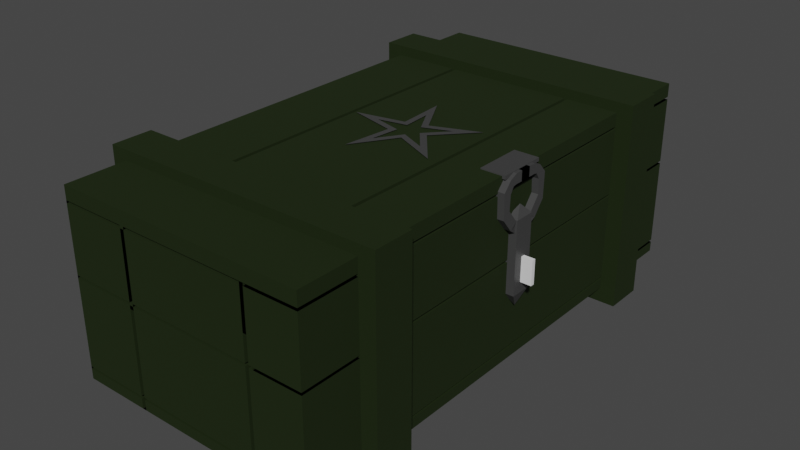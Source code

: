 # Source: box.blend  (saved by Blender 3.6.13; exported with 4.5.12 LTS)
import bpy
from mathutils import Matrix  # noqa: F401  (used for matrix-valued properties, if any)

bpy.ops.wm.read_factory_settings(use_empty=True)
scene = bpy.context.scene
scene.name = 'Scene'

# ---- collections
col_collection = bpy.data.collections.new('Collection'); scene.collection.children.link(col_collection)

# ---- materials (node trees are filled in below, after node groups)
mat_material_002 = bpy.data.materials.new('Material.002')
mat_material_002.use_transparent_shadow = False
mat_material_001 = bpy.data.materials.new('Material.001')
mat_material_001.use_transparent_shadow = False

# ---- material node trees
mat_material_002.use_nodes = True; mat_material_002.node_tree.nodes.clear()
_N = mat_material_002.node_tree.nodes; _L = mat_material_002.node_tree.links
n0 = _N.new('ShaderNodeBsdfPrincipled'); n0.name = 'Principled BSDF'; n0.location = (10, 300)
n0.distribution = 'GGX'
n0.subsurface_method = 'RANDOM_WALK_SKIN'
n0.inputs[0].default_value = (0.04955, 0.04955, 0.04955, 1.0)
n0.inputs[3].default_value = 1.45
n0.inputs[27].default_value = (0.0, 0.0, 0.0, 1.0)
n0.inputs[28].default_value = 1.0
n1 = _N.new('ShaderNodeOutputMaterial'); n1.name = 'Material Output'; n1.location = (300, 300)
_L.new(n0.outputs[0], n1.inputs[0])
n1.is_active_output = True
mat_material_001.use_nodes = True; mat_material_001.node_tree.nodes.clear()
_N = mat_material_001.node_tree.nodes; _L = mat_material_001.node_tree.links
n0 = _N.new('ShaderNodeBsdfPrincipled'); n0.name = 'Principled BSDF'; n0.location = (10, 300)
n0.distribution = 'GGX'
n0.subsurface_method = 'RANDOM_WALK_SKIN'
n0.inputs[0].default_value = (0.009317, 0.02038, 0.0, 1.0)
n0.inputs[1].default_value = 0.2857
n0.inputs[2].default_value = 0.8571
n0.inputs[3].default_value = 1.45
n0.inputs[27].default_value = (0.0, 0.0, 0.0, 1.0)
n0.inputs[28].default_value = 1.0
n1 = _N.new('ShaderNodeOutputMaterial'); n1.name = 'Material Output'; n1.location = (300, 300)
_L.new(n0.outputs[0], n1.inputs[0])
n1.is_active_output = True

# ---- world
world_world = bpy.data.worlds.new('World'); scene.world = world_world
world_world.use_nodes = True; world_world.node_tree.nodes.clear()
_N = world_world.node_tree.nodes; _L = world_world.node_tree.links
n0 = _N.new('ShaderNodeOutputWorld'); n0.name = 'World Output'; n0.location = (300, 300)
n1 = _N.new('ShaderNodeBackground'); n1.name = 'Background'; n1.location = (10, 300)
n1.inputs[0].default_value = (0.05088, 0.05088, 0.05088, 1.0)
_L.new(n1.outputs[0], n0.inputs[0])
n0.is_active_output = True
world_world.color = (0.05088, 0.05088, 0.05088)
world_world.use_sun_shadow = False
world_world.sun_shadow_jitter_overblur = 0.0

# ---- meshes
me_circle = bpy.data.meshes.new('Circle')
me_circle.from_pydata([(0.0, 1.0, 0.0), (-0.1756, 0.2417, 0.0), (-0.9511, 0.309, 0.0), (-0.2841, -0.09231, 0.0), (-0.5878, -0.809, 0.0), (8.36e-09, -0.2987, 0.0), (0.5878, -0.809, 0.0), (0.2841, -0.09231, 0.0), (0.9511, 0.309, 0.0), (0.1756, 0.2417, 0.0), (-2.518e-08, 1.718, 8.132e-08), (-0.3017, 0.4152, 8.132e-08), (-1.634, 0.5309, 8.132e-08), (-0.4881, -0.1586, 8.132e-08), (-1.01, -1.39, 8.132e-08), (3.877e-08, -0.5132, 8.132e-08), (1.01, -1.39, 8.132e-08), (0.4881, -0.1586, 8.132e-08), (1.634, 0.5309, 8.132e-08), (0.3017, 0.4152, 8.132e-08)], [], [(6, 5, 15, 16), (3, 2, 12, 13), (0, 9, 19, 10), (7, 6, 16, 17), (4, 3, 13, 14), (1, 0, 10, 11), (8, 7, 17, 18), (5, 4, 14, 15), (2, 1, 11, 12), (9, 8, 18, 19)])
_uv = me_circle.uv_layers.new(name='UVMap')
_uv.uv.foreach_set('vector', [0.0, 0.0, 0.0, 0.0, 0.0, 0.0, 0.0, 0.0, 0.0, 0.0, 0.0, 0.0, 0.0, 0.0, 0.0, 0.0, 0.0, 0.0, 0.0, 0.0, 0.0, 0.0, 0.0, 0.0, 0.0, 0.0, 0.0, 0.0, 0.0, 0.0, 0.0, 0.0, 0.0, 0.0, 0.0, 0.0, 0.0, 0.0, 0.0, 0.0, 0.0, 0.0, 0.0, 0.0, 0.0, 0.0, 0.0, 0.0, 0.0, 0.0, 0.0, 0.0, 0.0, 0.0, 0.0, 0.0, 0.0, 0.0, 0.0, 0.0, 0.0, 0.0, 0.0, 0.0, 0.0, 0.0, 0.0, 0.0, 0.0, 0.0, 0.0, 0.0, 0.0, 0.0, 0.0, 0.0, 0.0, 0.0, 0.0, 0.0])
me_circle.materials.append(mat_material_002)
me_circle.update()
me_cube_001 = bpy.data.meshes.new('Cube.001')
me_cube_001.from_pydata([(-1.0, -1.0, -1.0), (-1.0, -1.0, 1.0), (-1.0, 1.0, -1.0), (-1.0, 1.0, 1.0), (1.0, -1.0, -1.0), (1.0, -1.0, 1.0), (1.0, 1.0, -1.0), (1.0, 1.0, 1.0), (0.5866, 1.0, -1.0), (0.5866, 1.0, 1.0), (0.5866, -1.0, -1.0), (0.5866, -1.0, 1.0), (0.558, 1.0, -1.0), (0.558, -1.0, 1.0), (0.558, 1.0, 1.0), (0.558, -1.0, -1.0), (0.558, 1.0, 0.3903), (0.5866, 1.0, 0.3903), (0.5866, -1.0, 0.3903), (0.558, -1.0, 0.3903), (-0.4719, 1.0, -1.0), (-0.4719, -1.0, 1.0), (-0.4719, 1.0, 1.0), (-0.4719, -1.0, -1.0), (-0.44, 1.0, 1.0), (-0.44, -1.0, -1.0), (-0.44, 1.0, -1.0), (-0.44, -1.0, 1.0), (-0.44, -1.0, 0.04411), (-0.4719, -1.0, 0.04411), (-0.4719, 1.0, 0.04411), (-0.44, 1.0, 0.04411), (-1.0, -1.0, 0.8499), (-1.0, 1.0, 0.8499), (1.0, 1.0, 0.8499), (1.0, -1.0, 0.8499), (0.5866, -1.0, 0.8499), (0.5866, 1.0, 0.8499), (0.558, 1.0, 0.8499), (0.558, -1.0, 0.8499), (-0.4719, 1.0, 0.8499), (-0.4719, -1.0, 0.8499), (-0.44, -1.0, 0.8499), (-0.44, 1.0, 0.8499), (-1.0, 1.0, 0.8209), (1.0, 1.0, 0.8209), (1.0, -1.0, 0.8209), (0.5866, -1.0, 0.8209), (0.5866, 1.0, 0.8209), (0.558, 1.0, 0.8209), (0.558, -1.0, 0.8209), (-0.4719, 1.0, 0.8209), (-0.4719, -1.0, 0.8209), (-0.44, -1.0, 0.8209), (-0.44, 1.0, 0.8209), (-1.0, -1.0, 0.8209), (0.6233, 1.0, 0.8499), (0.5884, -1.0, 0.8499), (0.6233, 1.0, 0.8209), (0.5884, -1.0, 0.8209), (-1.0, 1.0, 0.1094), (1.0, 1.0, 0.1094), (1.0, -1.0, 0.1094), (0.5866, -1.0, 0.1094), (0.5866, 1.0, 0.1094), (0.558, 1.0, 0.1094), (0.558, -1.0, 0.1094), (-0.4719, 1.0, 0.1094), (-0.4719, -1.0, 0.1094), (-0.44, -1.0, 0.1094), (-0.44, 1.0, 0.1094), (-1.0, -1.0, 0.1094), (-1.0, 1.0, 0.08177), (1.0, 1.0, 0.08177), (1.0, -1.0, 0.08177), (0.5866, -1.0, 0.08177), (0.5866, 1.0, 0.08177), (0.558, 1.0, 0.08177), (0.558, -1.0, 0.08177), (-0.4719, 1.0, 0.08177), (-0.4719, -1.0, 0.08177), (-0.44, -1.0, 0.08177), (-0.44, 1.0, 0.08177), (-1.0, -1.0, 0.08177), (0.6194, 1.0, 0.1094), (0.6194, -1.0, 0.1094), (0.6194, 1.0, 0.08177), (0.6194, -1.0, 0.08177), (-1.0, 1.0, -0.8886), (1.0, 1.0, -0.8886), (1.0, -1.0, -0.8886), (0.5866, -1.0, -0.8886), (0.5866, 1.0, -0.8886), (0.558, 1.0, -0.8886), (0.558, -1.0, -0.8886), (-0.4719, 1.0, -0.8886), (-0.4719, -1.0, -0.8886), (-0.44, -1.0, -0.8886), (-0.44, 1.0, -0.8886), (-1.0, -1.0, -0.8886), (-1.0, -1.0, -0.8621), (-1.0, 1.0, -0.8621), (1.0, 1.0, -0.8621), (1.0, -1.0, -0.8621), (0.5866, -1.0, -0.8621), (0.5866, 1.0, -0.8621), (0.558, 1.0, -0.8621), (0.558, -1.0, -0.8621), (-0.4719, 1.0, -0.8621), (-0.4719, -1.0, -0.8621), (-0.44, -1.0, -0.8621), (-0.44, 1.0, -0.8621), (0.6344, 1.0, -0.8621), (0.6344, 1.0, -0.8886), (0.6344, -1.0, -0.8621), (0.6344, -1.0, -0.8886), (0.558, -0.6296, -1.0), (0.5866, -0.6296, -1.0), (0.5866, -0.6296, -0.8886), (0.5866, -0.6296, 1.0), (0.558, -0.6296, 1.0), (0.558, -0.6296, -0.8886), (0.5866, -0.6296, 0.3903), (0.558, -0.6296, 0.3903), (-0.44, -0.6296, 1.0), (-0.4719, -0.6296, 1.0), (-0.4719, -0.6296, -0.8886), (-0.4719, -0.6296, -1.0), (-0.44, -0.6296, -1.0), (-0.44, -0.6296, -0.8886), (-0.44, -0.6296, 0.04411), (-0.4719, -0.6296, 0.04411), (-1.0, -0.6296, 0.8209), (-1.0, -0.6296, 0.8499), (0.558, -0.6296, 0.8499), (-0.44, -0.6296, 0.8499), (0.5866, -0.6296, 0.8499), (1.0, -0.6296, 0.8499), (-0.4719, -0.6296, 0.8499), (1.0, -0.6296, 0.8209), (0.5866, -0.6296, 0.8209), (0.558, -0.6296, 0.8209), (-0.4719, -0.6296, 0.8209), (-0.44, -0.6296, 0.8209), (0.5884, -0.6296, 0.8499), (0.5884, -0.6296, 0.8209), (0.5866, -0.6296, 0.1094), (0.558, -0.6296, 0.1094), (-0.4719, -0.6296, 0.1094), (-0.44, -0.6296, 0.1094), (-1.0, -0.6296, 0.08177), (-1.0, -0.6296, 0.1094), (1.0, -0.6296, 0.1094), (1.0, -0.6296, 0.08177), (0.5866, -0.6296, 0.08177), (0.558, -0.6296, 0.08177), (-0.4719, -0.6296, 0.08177), (-0.44, -0.6296, 0.08177), (0.6194, -0.6296, 0.1094), (0.6194, -0.6296, 0.08177), (1.0, -0.6296, -0.8621), (1.0, -0.6296, -0.8886), (0.5866, -0.6296, -0.8621), (0.558, -0.6296, -0.8621), (-0.4719, -0.6296, -0.8621), (-0.44, -0.6296, -0.8621), (-1.0, -0.6296, -0.8886), (-1.0, -0.6296, -0.8621), (0.558, 0.8394, 1.0), (0.5866, 0.8394, 1.0), (0.5866, 0.8394, -0.8886), (0.5866, 0.8394, -1.0), (0.558, 0.8394, -1.0), (0.558, 0.8394, -0.8886), (0.558, 0.8394, 0.3903), (0.5866, 0.8394, 0.3903), (-0.44, 0.8394, -1.0), (-0.4719, 0.8394, -1.0), (-0.4719, 0.8394, -0.8886), (-0.4719, 0.8394, 1.0), (-0.44, 0.8394, 1.0), (-0.44, 0.8394, -0.8886), (-0.4719, 0.8394, 0.04411), (-0.44, 0.8394, 0.04411), (-1.0, 0.8394, 0.8499), (-0.4719, 0.8394, 0.8499), (-0.44, 0.8394, 0.8499), (0.558, 0.8394, 0.8499), (0.5866, 0.8394, 0.8499), (1.0, 0.8394, 0.8499), (-1.0, 0.8394, 0.8209), (1.0, 0.8394, 0.8209), (0.5866, 0.8394, 0.8209), (0.558, 0.8394, 0.8209), (-0.4719, 0.8394, 0.8209), (-0.44, 0.8394, 0.8209), (0.5866, 0.8394, 0.1094), (0.558, 0.8394, 0.1094), (-1.0, 0.8394, 0.1094), (-0.4719, 0.8394, 0.1094), (-0.44, 0.8394, 0.1094), (1.0, 0.8394, 0.1094), (-1.0, 0.8394, 0.08177), (1.0, 0.8394, 0.08177), (0.5866, 0.8394, 0.08177), (0.558, 0.8394, 0.08177), (-0.4719, 0.8394, 0.08177), (-0.44, 0.8394, 0.08177), (-1.0, 0.8394, -0.8621), (-1.0, 0.8394, -0.8886), (1.0, 0.8394, -0.8621), (1.0, 0.8394, -0.8886), (0.5866, 0.8394, -0.8621), (0.558, 0.8394, -0.8621), (-0.4719, 0.8394, -0.8621), (-0.44, 0.8394, -0.8621), (0.6344, 0.8394, -0.8621), (0.6344, 0.8394, -0.8886)], [], [(32, 1, 3, 33), (37, 9, 7, 34), (34, 7, 5, 35), (41, 21, 1, 32), (8, 6, 4, 10), (22, 3, 1, 21), (7, 9, 11, 5), (12, 8, 10, 15), (35, 5, 11, 36), (38, 14, 9, 37), (43, 24, 14, 38), (26, 12, 15, 25), (11, 9, 17, 18), (36, 11, 13, 39), (17, 16, 19, 18), (23, 25, 128, 127), (14, 13, 19, 16), (105, 102, 210, 212), (2, 20, 23, 0), (33, 3, 22, 40), (27, 24, 31, 28), (42, 27, 21, 41), (39, 13, 27, 42), (14, 24, 27, 13), (20, 26, 25, 23), (40, 22, 24, 43), (31, 30, 29, 28), (10, 91, 118, 117), (64, 61, 201, 196), (22, 21, 29, 30), (51, 40, 43, 54), (69, 81, 157, 149), (53, 42, 41, 52), (22, 30, 182, 179), (50, 66, 147, 141), (49, 38, 37, 48), (80, 68, 148, 156), (90, 103, 160, 161), (79, 82, 207, 206), (55, 32, 33, 44), (71, 55, 44, 60), (64, 48, 45, 61), (61, 45, 46, 62), (68, 52, 55, 71), (62, 46, 47, 63), (17, 9, 169, 175), (70, 54, 49, 65), (96, 23, 127, 126), (60, 44, 51, 67), (104, 75, 154, 162), (66, 50, 53, 69), (67, 51, 54, 70), (34, 35, 57, 56), (42, 53, 143, 135), (46, 45, 58, 59), (79, 67, 70, 82), (63, 47, 140, 146), (81, 69, 68, 80), (93, 98, 181, 173), (15, 10, 117, 116), (44, 33, 184, 190), (95, 88, 209, 178), (52, 41, 138, 142), (100, 99, 166, 167), (85, 62, 152, 158), (31, 24, 180, 183), (83, 71, 60, 72), (100, 83, 72, 101), (105, 76, 73, 102), (102, 73, 74, 103), (109, 80, 83, 100), (103, 74, 75, 104), (111, 106, 213, 215), (111, 82, 77, 106), (74, 87, 159, 153), (101, 72, 79, 108), (21, 27, 124, 125), (107, 78, 81, 110), (37, 34, 189, 188), (74, 73, 86, 87), (61, 62, 85, 84), (79, 72, 202, 206), (15, 94, 97, 25), (46, 59, 145, 139), (2, 88, 95, 20), (57, 35, 137, 144), (26, 98, 93, 12), (70, 65, 197, 200), (4, 90, 91, 10), (23, 96, 99, 0), (6, 89, 90, 4), (8, 92, 89, 6), (0, 99, 88, 2), (16, 17, 175, 174), (87, 85, 158, 159), (99, 96, 126, 166), (30, 31, 183, 182), (19, 13, 120, 123), (101, 108, 214, 208), (77, 82, 207, 205), (32, 55, 132, 133), (91, 90, 161, 118), (103, 90, 115, 114), (60, 67, 199, 198), (99, 100, 101, 88), (51, 44, 190, 194), (102, 103, 114, 112), (90, 89, 113, 115), (120, 119, 122, 123), (125, 124, 130, 131), (141, 134, 135, 143), (140, 136, 134, 141), (139, 137, 136, 140), (142, 138, 133, 132), (146, 140, 141, 147), (149, 143, 142, 148), (137, 139, 145, 144), (155, 147, 149, 157), (154, 146, 147, 155), (153, 152, 146, 154), (156, 148, 151, 150), (152, 153, 159, 158), (162, 154, 155, 163), (165, 157, 156, 164), (128, 129, 126, 127), (117, 118, 121, 116), (121, 163, 165, 129), (129, 165, 164, 126), (118, 162, 163, 121), (161, 160, 162, 118), (126, 164, 167, 166), (52, 68, 148, 142), (78, 107, 163, 155), (69, 53, 143, 149), (55, 52, 142, 132), (39, 42, 135, 134), (13, 11, 119, 120), (47, 46, 139, 140), (80, 109, 164, 156), (25, 97, 129, 128), (71, 83, 150, 151), (110, 81, 157, 165), (36, 39, 134, 136), (83, 80, 156, 150), (66, 69, 149, 147), (75, 74, 153, 154), (68, 69, 149, 148), (107, 110, 165, 163), (28, 29, 131, 130), (53, 52, 142, 143), (35, 36, 136, 137), (94, 15, 116, 121), (53, 50, 141, 143), (41, 32, 133, 138), (97, 94, 121, 129), (18, 19, 123, 122), (81, 80, 156, 157), (62, 63, 146, 152), (27, 28, 130, 124), (81, 78, 155, 157), (68, 71, 151, 148), (59, 57, 144, 145), (103, 104, 162, 160), (29, 21, 125, 131), (109, 100, 167, 164), (11, 18, 122, 119), (169, 168, 174, 175), (180, 179, 182, 183), (190, 184, 185, 194), (195, 186, 187, 193), (197, 193, 192, 196), (202, 198, 199, 206), (207, 200, 197, 205), (205, 197, 196, 204), (213, 205, 204, 212), (214, 206, 207, 215), (177, 178, 181, 176), (172, 173, 170, 171), (178, 214, 215, 181), (209, 208, 214, 178), (181, 215, 213, 173), (173, 213, 212, 170), (14, 16, 174, 168), (72, 60, 198, 202), (48, 37, 188, 192), (26, 20, 177, 176), (38, 49, 193, 187), (89, 92, 170, 211), (40, 51, 194, 185), (9, 14, 168, 169), (20, 95, 178, 177), (88, 101, 208, 209), (48, 64, 196, 192), (54, 43, 186, 195), (67, 79, 206, 199), (65, 49, 193, 197), (102, 112, 216, 210), (113, 89, 211, 217), (76, 105, 212, 204), (24, 22, 179, 180), (45, 48, 192, 191), (106, 77, 205, 213), (92, 8, 171, 170), (82, 70, 200, 207), (8, 12, 172, 171), (108, 79, 206, 214), (73, 76, 204, 203), (49, 48, 192, 193), (33, 40, 185, 184), (49, 54, 195, 193), (82, 111, 215, 207), (12, 93, 173, 172), (43, 38, 187, 186), (98, 26, 176, 181)])
_uv = me_cube_001.uv_layers.new(name='UVMap')
_uv.uv.foreach_set('vector', [0.6062, 0.0, 0.625, 0.0, 0.625, 0.25, 0.6062, 0.25, 0.6062, 0.4483, 0.625, 0.4483, 0.625, 0.5, 0.6062, 0.5, 0.6062, 0.5, 0.625, 0.5, 0.625, 0.75, 0.6062, 0.75, 0.6062, 0.9368, 0.625, 0.9368, 0.625, 1.0, 0.6062, 1.0, 0.3233, 0.5, 0.375, 0.5, 0.375, 0.75, 0.3233, 0.75, 0.8118, 0.5, 0.875, 0.5, 0.875, 0.75, 0.8118, 0.75, 0.625, 0.5, 0.6767, 0.5, 0.6767, 0.75, 0.625, 0.75, 0.3114, 0.5, 0.3233, 0.5, 0.3233, 0.75, 0.3114, 0.75, 0.6062, 0.75, 0.625, 0.75, 0.625, 0.8017, 0.6062, 0.8017, 0.6062, 0.4364, 0.625, 0.4364, 0.625, 0.4483, 0.6062, 0.4483, 0.6062, 0.317, 0.625, 0.317, 0.625, 0.4364, 0.6062, 0.4364, 0.192, 0.5, 0.3114, 0.5, 0.3114, 0.75, 0.192, 0.75, 0.6767, 0.75, 0.6767, 0.5, 0.6767, 0.5, 0.6767, 0.75, 0.6062, 0.8017, 0.625, 0.8017, 0.625, 0.8136, 0.6062, 0.8136, 0.6767, 0.5, 0.6886, 0.5, 0.6886, 0.75, 0.6767, 0.75, 0.1882, 0.75, 0.192, 0.75, 0.192, 0.7037, 0.1882, 0.7037, 0.6886, 0.5, 0.6886, 0.75, 0.6886, 0.75, 0.6886, 0.5, 0.3946, 0.4483, 0.3946, 0.5, 0.3946, 0.5, 0.3946, 0.4483, 0.125, 0.5, 0.1882, 0.5, 0.1882, 0.75, 0.125, 0.75, 0.6062, 0.25, 0.625, 0.25, 0.625, 0.3132, 0.6062, 0.3132, 0.808, 0.75, 0.808, 0.5, 0.808, 0.5, 0.808, 0.75, 0.6062, 0.933, 0.625, 0.933, 0.625, 0.9368, 0.6062, 0.9368, 0.6062, 0.8136, 0.625, 0.8136, 0.625, 0.933, 0.6062, 0.933, 0.6886, 0.5, 0.808, 0.5, 0.808, 0.75, 0.6886, 0.75, 0.1882, 0.5, 0.192, 0.5, 0.192, 0.75, 0.1882, 0.75, 0.6062, 0.3132, 0.625, 0.3132, 0.625, 0.317, 0.6062, 0.317, 0.808, 0.5, 0.8118, 0.5, 0.8118, 0.75, 0.808, 0.75, 0.375, 0.8017, 0.3889, 0.8017, 0.3889, 0.8017, 0.375, 0.8017, 0.5137, 0.4483, 0.5137, 0.5, 0.5137, 0.5, 0.5137, 0.4483, 0.8118, 0.5, 0.8118, 0.75, 0.8118, 0.75, 0.8118, 0.5, 0.6026, 0.3132, 0.6062, 0.3132, 0.6062, 0.317, 0.6026, 0.317, 0.5137, 0.933, 0.5102, 0.933, 0.5102, 0.933, 0.5137, 0.933, 0.6026, 0.933, 0.6062, 0.933, 0.6062, 0.9368, 0.6026, 0.9368, 0.8118, 0.5, 0.8118, 0.5, 0.8118, 0.5, 0.8118, 0.5, 0.6026, 0.8136, 0.5137, 0.8136, 0.5137, 0.8136, 0.6026, 0.8136, 0.6026, 0.4364, 0.6062, 0.4364, 0.6062, 0.4483, 0.6026, 0.4483, 0.5102, 0.9368, 0.5137, 0.9368, 0.5137, 0.9368, 0.5102, 0.9368, 0.3889, 0.75, 0.3946, 0.75, 0.3946, 0.75, 0.3889, 0.75, 0.5102, 0.3132, 0.5102, 0.317, 0.5102, 0.317, 0.5102, 0.3132, 0.6026, 0.0, 0.6062, 0.0, 0.6062, 0.25, 0.6026, 0.25, 0.5137, 0.0, 0.6026, 0.0, 0.6026, 0.25, 0.5137, 0.25, 0.5137, 0.4483, 0.6026, 0.4483, 0.6026, 0.5, 0.5137, 0.5, 0.5137, 0.5, 0.6026, 0.5, 0.6026, 0.75, 0.5137, 0.75, 0.5137, 0.9368, 0.6026, 0.9368, 0.6026, 1.0, 0.5137, 1.0, 0.5137, 0.75, 0.6026, 0.75, 0.6026, 0.8017, 0.5137, 0.8017, 0.6767, 0.5, 0.6767, 0.5, 0.6767, 0.5, 0.6767, 0.5, 0.5137, 0.317, 0.6026, 0.317, 0.6026, 0.4364, 0.5137, 0.4364, 0.3889, 0.9368, 0.375, 0.9368, 0.375, 0.9368, 0.3889, 0.9368, 0.5137, 0.25, 0.6026, 0.25, 0.6026, 0.3132, 0.5137, 0.3132, 0.3946, 0.8017, 0.5102, 0.8017, 0.5102, 0.8017, 0.3946, 0.8017, 0.5137, 0.8136, 0.6026, 0.8136, 0.6026, 0.933, 0.5137, 0.933, 0.5137, 0.3132, 0.6026, 0.3132, 0.6026, 0.317, 0.5137, 0.317, 0.6062, 0.5, 0.6062, 0.75, 0.6062, 0.75, 0.6062, 0.5, 0.6062, 0.933, 0.6026, 0.933, 0.6026, 0.933, 0.6062, 0.933, 0.6026, 0.75, 0.6026, 0.5, 0.6026, 0.5, 0.6026, 0.75, 0.5102, 0.3132, 0.5137, 0.3132, 0.5137, 0.317, 0.5102, 0.317, 0.5137, 0.8017, 0.6026, 0.8017, 0.6026, 0.8017, 0.5137, 0.8017, 0.5102, 0.933, 0.5137, 0.933, 0.5137, 0.9368, 0.5102, 0.9368, 0.3889, 0.4364, 0.3889, 0.317, 0.3889, 0.317, 0.3889, 0.4364, 0.3114, 0.75, 0.3233, 0.75, 0.3233, 0.7037, 0.3114, 0.7037, 0.6026, 0.25, 0.6062, 0.25, 0.6062, 0.25, 0.6026, 0.25, 0.3889, 0.3132, 0.3889, 0.25, 0.3889, 0.25, 0.3889, 0.3132, 0.6026, 0.9368, 0.6062, 0.9368, 0.6062, 0.9368, 0.6026, 0.9368, 0.3946, 0.0, 0.3889, 0.0, 0.3889, 0.04629, 0.3946, 0.04629, 0.5137, 0.75, 0.5137, 0.75, 0.5137, 0.75, 0.5137, 0.75, 0.808, 0.5, 0.808, 0.5, 0.808, 0.5, 0.808, 0.5, 0.5102, 0.0, 0.5137, 0.0, 0.5137, 0.25, 0.5102, 0.25, 0.3946, 0.0, 0.5102, 0.0, 0.5102, 0.25, 0.3946, 0.25, 0.3946, 0.4483, 0.5102, 0.4483, 0.5102, 0.5, 0.3946, 0.5, 0.3946, 0.5, 0.5102, 0.5, 0.5102, 0.75, 0.3946, 0.75, 0.3946, 0.9368, 0.5102, 0.9368, 0.5102, 1.0, 0.3946, 1.0, 0.3946, 0.75, 0.5102, 0.75, 0.5102, 0.8017, 0.3946, 0.8017, 0.3946, 0.317, 0.3946, 0.4364, 0.3946, 0.4364, 0.3946, 0.317, 0.3946, 0.317, 0.5102, 0.317, 0.5102, 0.4364, 0.3946, 0.4364, 0.5102, 0.75, 0.5102, 0.75, 0.5102, 0.75, 0.5102, 0.75, 0.3946, 0.25, 0.5102, 0.25, 0.5102, 0.3132, 0.3946, 0.3132, 0.625, 0.9368, 0.625, 0.933, 0.625, 0.933, 0.625, 0.9368, 0.3946, 0.8136, 0.5102, 0.8136, 0.5102, 0.933, 0.3946, 0.933, 0.6062, 0.4483, 0.6062, 0.5, 0.6062, 0.5, 0.6062, 0.4483, 0.5102, 0.75, 0.5102, 0.5, 0.5102, 0.5, 0.5102, 0.75, 0.5137, 0.5, 0.5137, 0.75, 0.5137, 0.75, 0.5137, 0.5, 0.5102, 0.3132, 0.5102, 0.25, 0.5102, 0.25, 0.5102, 0.3132, 0.375, 0.8136, 0.3889, 0.8136, 0.3889, 0.933, 0.375, 0.933, 0.6026, 0.75, 0.6026, 0.75, 0.6026, 0.75, 0.6026, 0.75, 0.375, 0.25, 0.3889, 0.25, 0.3889, 0.3132, 0.375, 0.3132, 0.6062, 0.75, 0.6062, 0.75, 0.6062, 0.75, 0.6062, 0.75, 0.375, 0.317, 0.3889, 0.317, 0.3889, 0.4364, 0.375, 0.4364, 0.5137, 0.317, 0.5137, 0.4364, 0.5137, 0.4364, 0.5137, 0.317, 0.375, 0.75, 0.3889, 0.75, 0.3889, 0.8017, 0.375, 0.8017, 0.375, 0.9368, 0.3889, 0.9368, 0.3889, 1.0, 0.375, 1.0, 0.375, 0.5, 0.3889, 0.5, 0.3889, 0.75, 0.375, 0.75, 0.375, 0.4483, 0.3889, 0.4483, 0.3889, 0.5, 0.375, 0.5, 0.375, 0.0, 0.3889, 0.0, 0.3889, 0.25, 0.375, 0.25, 0.6886, 0.5, 0.6767, 0.5, 0.6767, 0.5, 0.6886, 0.5, 0.5102, 0.75, 0.5137, 0.75, 0.5137, 0.75, 0.5102, 0.75, 0.3889, 1.0, 0.3889, 0.9368, 0.3889, 0.9368, 0.3889, 1.0, 0.8118, 0.5, 0.808, 0.5, 0.808, 0.5, 0.8118, 0.5, 0.6886, 0.75, 0.6886, 0.75, 0.6886, 0.7037, 0.6886, 0.7037, 0.3946, 0.25, 0.3946, 0.3132, 0.3946, 0.3132, 0.3946, 0.25, 0.5102, 0.4364, 0.5102, 0.317, 0.5102, 0.317, 0.5102, 0.4364, 0.6062, 0.0, 0.6026, 0.0, 0.6026, 0.04629, 0.6062, 0.04629, 0.3889, 0.8017, 0.3889, 0.75, 0.3889, 0.75, 0.3889, 0.8017, 0.3946, 0.75, 0.3889, 0.75, 0.3889, 0.75, 0.3946, 0.75, 0.5137, 0.25, 0.5137, 0.3132, 0.5137, 0.3132, 0.5137, 0.25, 0.3889, 0.0, 0.3946, 0.0, 0.3946, 0.25, 0.3889, 0.25, 0.6026, 0.3132, 0.6026, 0.25, 0.6026, 0.25, 0.6026, 0.3132, 0.3946, 0.5, 0.3946, 0.75, 0.3946, 0.75, 0.3946, 0.5, 0.3889, 0.75, 0.3889, 0.5, 0.3889, 0.5, 0.3889, 0.75, 0.625, 0.8136, 0.625, 0.8017, 0.5488, 0.8017, 0.5488, 0.8136, 0.625, 0.9368, 0.625, 0.933, 0.5055, 0.933, 0.5055, 0.9368, 0.6026, 0.8136, 0.6062, 0.8136, 0.6062, 0.933, 0.6026, 0.933, 0.6026, 0.8017, 0.6062, 0.8017, 0.6062, 0.8136, 0.6026, 0.8136, 0.6026, 0.75, 0.6062, 0.75, 0.6062, 0.8017, 0.6026, 0.8017, 0.6026, 0.9368, 0.6062, 0.9368, 0.6062, 1.0, 0.6026, 1.0, 0.5137, 0.8017, 0.6026, 0.8017, 0.6026, 0.8136, 0.5137, 0.8136, 0.5137, 0.933, 0.6026, 0.933, 0.6026, 0.9368, 0.5137, 0.9368, 0.6062, 0.75, 0.6026, 0.75, 0.6026, 0.75, 0.6062, 0.75, 0.5102, 0.8136, 0.5137, 0.8136, 0.5137, 0.933, 0.5102, 0.933, 0.5102, 0.8017, 0.5137, 0.8017, 0.5137, 0.8136, 0.5102, 0.8136, 0.5102, 0.75, 0.5137, 0.75, 0.5137, 0.8017, 0.5102, 0.8017, 0.5102, 0.9368, 0.5137, 0.9368, 0.5137, 1.0, 0.5102, 1.0, 0.5137, 0.75, 0.5102, 0.75, 0.5102, 0.75, 0.5137, 0.75, 0.3946, 0.8017, 0.5102, 0.8017, 0.5102, 0.8136, 0.3946, 0.8136, 0.3946, 0.933, 0.5102, 0.933, 0.5102, 0.9368, 0.3946, 0.9368, 0.375, 0.933, 0.3889, 0.933, 0.3889, 0.9368, 0.375, 0.9368, 0.375, 0.8017, 0.3889, 0.8017, 0.3889, 0.8136, 0.375, 0.8136, 0.3889, 0.8136, 0.3946, 0.8136, 0.3946, 0.933, 0.3889, 0.933, 0.3889, 0.933, 0.3946, 0.933, 0.3946, 0.9368, 0.3889, 0.9368, 0.3889, 0.8017, 0.3946, 0.8017, 0.3946, 0.8136, 0.3889, 0.8136, 0.3889, 0.75, 0.3946, 0.75, 0.3946, 0.8017, 0.3889, 0.8017, 0.3889, 0.9368, 0.3946, 0.9368, 0.3946, 1.0, 0.3889, 1.0, 0.6026, 0.9368, 0.5137, 0.9368, 0.5137, 0.9368, 0.6026, 0.9368, 0.5102, 0.8136, 0.3946, 0.8136, 0.3946, 0.8136, 0.5102, 0.8136, 0.5137, 0.933, 0.6026, 0.933, 0.6026, 0.933, 0.5137, 0.933, 0.6026, 1.0, 0.6026, 0.9368, 0.6026, 0.9368, 0.6026, 1.0, 0.6062, 0.8136, 0.6062, 0.933, 0.6062, 0.933, 0.6062, 0.8136, 0.625, 0.8136, 0.625, 0.8017, 0.625, 0.8017, 0.625, 0.8136, 0.6026, 0.8017, 0.6026, 0.75, 0.6026, 0.75, 0.6026, 0.8017, 0.5102, 0.9368, 0.3946, 0.9368, 0.3946, 0.9368, 0.5102, 0.9368, 0.375, 0.933, 0.3889, 0.933, 0.3889, 0.933, 0.375, 0.933, 0.5137, 0.0, 0.5102, 0.0, 0.5102, 0.04629, 0.5137, 0.04629, 0.3946, 0.933, 0.5102, 0.933, 0.5102, 0.933, 0.3946, 0.933, 0.6062, 0.8017, 0.6062, 0.8136, 0.6062, 0.8136, 0.6062, 0.8017, 0.5102, 1.0, 0.5102, 0.9368, 0.5102, 0.9368, 0.5102, 1.0, 0.5137, 0.8136, 0.5137, 0.933, 0.5137, 0.933, 0.5137, 0.8136, 0.5102, 0.8017, 0.5102, 0.75, 0.5102, 0.75, 0.5102, 0.8017, 0.5137, 0.9368, 0.5137, 0.933, 0.5137, 0.933, 0.5137, 0.9368, 0.3946, 0.8136, 0.3946, 0.933, 0.3946, 0.933, 0.3946, 0.8136, 0.808, 0.75, 0.8118, 0.75, 0.8118, 0.7037, 0.808, 0.7037, 0.6026, 0.933, 0.6026, 0.9368, 0.6026, 0.9368, 0.6026, 0.933, 0.6062, 0.75, 0.6062, 0.8017, 0.6062, 0.8017, 0.6062, 0.75, 0.3889, 0.8136, 0.375, 0.8136, 0.375, 0.8136, 0.3889, 0.8136, 0.6026, 0.933, 0.6026, 0.8136, 0.6026, 0.8136, 0.6026, 0.933, 0.6062, 0.9368, 0.6062, 1.0, 0.6062, 1.0, 0.6062, 0.9368, 0.3889, 0.933, 0.3889, 0.8136, 0.3889, 0.8136, 0.3889, 0.933, 0.6767, 0.75, 0.6886, 0.75, 0.6886, 0.7037, 0.6767, 0.7037, 0.5102, 0.933, 0.5102, 0.9368, 0.5102, 0.9368, 0.5102, 0.933, 0.5137, 0.75, 0.5137, 0.8017, 0.5137, 0.8017, 0.5137, 0.75, 0.808, 0.75, 0.808, 0.75, 0.808, 0.7037, 0.808, 0.7037, 0.5102, 0.933, 0.5102, 0.8136, 0.5102, 0.8136, 0.5102, 0.933, 0.5137, 0.9368, 0.5137, 1.0, 0.5137, 1.0, 0.5137, 0.9368, 0.6026, 0.75, 0.6062, 0.75, 0.6062, 0.75, 0.6026, 0.75, 0.3946, 0.75, 0.3946, 0.8017, 0.3946, 0.8017, 0.3946, 0.75, 0.8118, 0.75, 0.8118, 0.75, 0.8118, 0.7037, 0.8118, 0.7037, 0.3946, 0.9368, 0.3946, 1.0, 0.3946, 1.0, 0.3946, 0.9368, 0.6767, 0.75, 0.6767, 0.75, 0.6767, 0.7037, 0.6767, 0.7037, 0.625, 0.4483, 0.625, 0.4364, 0.5488, 0.4364, 0.5488, 0.4483, 0.625, 0.317, 0.625, 0.3132, 0.5055, 0.3132, 0.5055, 0.317, 0.6026, 0.25, 0.6062, 0.25, 0.6062, 0.3132, 0.6026, 0.3132, 0.6026, 0.317, 0.6062, 0.317, 0.6062, 0.4364, 0.6026, 0.4364, 0.5137, 0.4364, 0.6026, 0.4364, 0.6026, 0.4483, 0.5137, 0.4483, 0.5102, 0.25, 0.5137, 0.25, 0.5137, 0.3132, 0.5102, 0.3132, 0.5102, 0.317, 0.5137, 0.317, 0.5137, 0.4364, 0.5102, 0.4364, 0.5102, 0.4364, 0.5137, 0.4364, 0.5137, 0.4483, 0.5102, 0.4483, 0.3946, 0.4364, 0.5102, 0.4364, 0.5102, 0.4483, 0.3946, 0.4483, 0.3946, 0.3132, 0.5102, 0.3132, 0.5102, 0.317, 0.3946, 0.317, 0.375, 0.3132, 0.3889, 0.3132, 0.3889, 0.317, 0.375, 0.317, 0.375, 0.4364, 0.3889, 0.4364, 0.3889, 0.4483, 0.375, 0.4483, 0.3889, 0.3132, 0.3946, 0.3132, 0.3946, 0.317, 0.3889, 0.317, 0.3889, 0.25, 0.3946, 0.25, 0.3946, 0.3132, 0.3889, 0.3132, 0.3889, 0.317, 0.3946, 0.317, 0.3946, 0.4364, 0.3889, 0.4364, 0.3889, 0.4364, 0.3946, 0.4364, 0.3946, 0.4483, 0.3889, 0.4483, 0.6886, 0.5, 0.6886, 0.5, 0.6886, 0.5, 0.6886, 0.5, 0.5102, 0.25, 0.5137, 0.25, 0.5137, 0.25, 0.5102, 0.25, 0.6026, 0.4483, 0.6062, 0.4483, 0.6062, 0.4483, 0.6026, 0.4483, 0.192, 0.5, 0.1882, 0.5, 0.1882, 0.5, 0.192, 0.5, 0.6062, 0.4364, 0.6026, 0.4364, 0.6026, 0.4364, 0.6062, 0.4364, 0.3889, 0.5, 0.3889, 0.4483, 0.3889, 0.4483, 0.3889, 0.5, 0.6062, 0.3132, 0.6026, 0.3132, 0.6026, 0.3132, 0.6062, 0.3132, 0.625, 0.4483, 0.625, 0.4364, 0.625, 0.4364, 0.625, 0.4483, 0.375, 0.3132, 0.3889, 0.3132, 0.3889, 0.3132, 0.375, 0.3132, 0.3889, 0.25, 0.3946, 0.25, 0.3946, 0.25, 0.3889, 0.25, 0.6026, 0.4483, 0.5137, 0.4483, 0.5137, 0.4483, 0.6026, 0.4483, 0.6026, 0.317, 0.6062, 0.317, 0.6062, 0.317, 0.6026, 0.317, 0.5137, 0.3132, 0.5102, 0.3132, 0.5102, 0.3132, 0.5137, 0.3132, 0.5137, 0.4364, 0.6026, 0.4364, 0.6026, 0.4364, 0.5137, 0.4364, 0.3946, 0.5, 0.3946, 0.5, 0.3946, 0.5, 0.3946, 0.5, 0.3889, 0.5, 0.3889, 0.5, 0.3889, 0.5, 0.3889, 0.5, 0.5102, 0.4483, 0.3946, 0.4483, 0.3946, 0.4483, 0.5102, 0.4483, 0.625, 0.317, 0.625, 0.3132, 0.625, 0.3132, 0.625, 0.317, 0.6026, 0.5, 0.6026, 0.4483, 0.6026, 0.4483, 0.6026, 0.5, 0.3946, 0.4364, 0.5102, 0.4364, 0.5102, 0.4364, 0.3946, 0.4364, 0.3889, 0.4483, 0.375, 0.4483, 0.375, 0.4483, 0.3889, 0.4483, 0.5102, 0.317, 0.5137, 0.317, 0.5137, 0.317, 0.5102, 0.317, 0.3233, 0.5, 0.3114, 0.5, 0.3114, 0.5, 0.3233, 0.5, 0.3946, 0.3132, 0.5102, 0.3132, 0.5102, 0.3132, 0.3946, 0.3132, 0.5102, 0.5, 0.5102, 0.4483, 0.5102, 0.4483, 0.5102, 0.5, 0.6026, 0.4364, 0.6026, 0.4483, 0.6026, 0.4483, 0.6026, 0.4364, 0.6062, 0.25, 0.6062, 0.3132, 0.6062, 0.3132, 0.6062, 0.25, 0.6026, 0.4364, 0.6026, 0.317, 0.6026, 0.317, 0.6026, 0.4364, 0.5102, 0.317, 0.3946, 0.317, 0.3946, 0.317, 0.5102, 0.317, 0.375, 0.4364, 0.3889, 0.4364, 0.3889, 0.4364, 0.375, 0.4364, 0.6062, 0.317, 0.6062, 0.4364, 0.6062, 0.4364, 0.6062, 0.317, 0.3889, 0.317, 0.375, 0.317, 0.375, 0.317, 0.3889, 0.317])
me_cube_001.materials.append(mat_material_001)
me_cube_001.update()
me_cube_002 = bpy.data.meshes.new('Cube.002')
me_cube_002.from_pydata([(-1.0, -1.0, -1.0), (-1.0, -1.0, 1.0), (-1.0, 1.0, -1.0), (-1.0, 1.0, 1.0), (1.0, -1.0, -1.0), (1.0, -1.0, 1.0), (1.0, 1.0, -1.0), (1.0, 1.0, 1.0)], [], [(0, 1, 3, 2), (2, 3, 7, 6), (6, 7, 5, 4), (4, 5, 1, 0), (2, 6, 4, 0), (7, 3, 1, 5)])
_uv = me_cube_002.uv_layers.new(name='UVMap')
_uv.uv.foreach_set('vector', [0.375, 0.0, 0.625, 0.0, 0.625, 0.25, 0.375, 0.25, 0.375, 0.25, 0.625, 0.25, 0.625, 0.5, 0.375, 0.5, 0.375, 0.5, 0.625, 0.5, 0.625, 0.75, 0.375, 0.75, 0.375, 0.75, 0.625, 0.75, 0.625, 1.0, 0.375, 1.0, 0.125, 0.5, 0.375, 0.5, 0.375, 0.75, 0.125, 0.75, 0.625, 0.5, 0.875, 0.5, 0.875, 0.75, 0.625, 0.75])
me_cube_002.materials.append(mat_material_001)
me_cube_002.update()
me_cube_003 = bpy.data.meshes.new('Cube.003')
me_cube_003.from_pydata([(-1.0, -0.6079, -1.0), (-1.0, -0.6079, 1.0), (-1.0, 0.2586, -1.0), (-1.0, 0.2586, 1.0), (1.0, -0.6079, -1.0), (1.0, -0.6079, 1.0), (1.0, 0.2586, -1.0), (1.0, 0.2586, 1.0), (-1.0, -0.9466, -2.401), (-1.0, -1.361, -1.557), (1.0, -1.361, -1.557), (1.0, -0.9466, -2.401), (-1.0, -0.7773, -1.144), (-1.0, -0.9843, 0.2782), (1.0, -0.7773, -1.144), (1.0, -0.9843, 0.2782), (-1.0, -0.9758, -5.386), (-1.0, -1.331, -6.64), (1.0, -1.331, -6.64), (1.0, -0.9758, -5.386), (-1.0, -0.4702, -8.137), (-1.0, -0.8259, -9.391), (1.0, -0.8259, -9.391), (1.0, -0.4702, -8.137), (-1.223, -0.4596, -9.104), (-1.223, -0.2926, -10.96), (0.7772, -0.2926, -10.96), (0.7772, -0.4596, -9.104)], [], [(0, 1, 3, 2), (2, 3, 7, 6), (6, 7, 5, 4), (13, 12, 8, 9), (2, 6, 4, 0), (7, 3, 1, 5), (11, 10, 18, 19), (12, 14, 11, 8), (15, 13, 9, 10), (14, 15, 10, 11), (4, 5, 15, 14), (5, 1, 13, 15), (0, 4, 14, 12), (1, 0, 12, 13), (16, 19, 23, 20), (8, 11, 19, 16), (9, 8, 16, 17), (10, 9, 17, 18), (23, 22, 26, 27), (17, 16, 20, 21), (18, 17, 21, 22), (19, 18, 22, 23), (27, 26, 25, 24), (20, 23, 27, 24), (21, 20, 24, 25), (22, 21, 25, 26)])
_uv = me_cube_003.uv_layers.new(name='UVMap')
_uv.uv.foreach_set('vector', [0.375, 0.0, 0.625, 0.0, 0.625, 0.25, 0.375, 0.25, 0.375, 0.25, 0.625, 0.25, 0.625, 0.5, 0.375, 0.5, 0.375, 0.5, 0.625, 0.5, 0.625, 0.75, 0.375, 0.75, 0.625, 0.0, 0.375, 0.0, 0.375, 0.0, 0.625, 0.0, 0.125, 0.5, 0.375, 0.5, 0.375, 0.75, 0.125, 0.75, 0.625, 0.5, 0.875, 0.5, 0.875, 0.75, 0.625, 0.75, 0.375, 0.75, 0.625, 0.75, 0.625, 0.75, 0.375, 0.75, 0.125, 0.75, 0.375, 0.75, 0.375, 0.75, 0.125, 0.75, 0.625, 0.75, 0.875, 0.75, 0.875, 0.75, 0.625, 0.75, 0.375, 0.75, 0.625, 0.75, 0.625, 0.75, 0.375, 0.75, 0.375, 0.75, 0.625, 0.75, 0.625, 0.75, 0.375, 0.75, 0.625, 0.75, 0.875, 0.75, 0.875, 0.75, 0.625, 0.75, 0.125, 0.75, 0.375, 0.75, 0.375, 0.75, 0.125, 0.75, 0.625, 0.0, 0.375, 0.0, 0.375, 0.0, 0.625, 0.0, 0.125, 0.75, 0.375, 0.75, 0.375, 0.75, 0.125, 0.75, 0.125, 0.75, 0.375, 0.75, 0.375, 0.75, 0.125, 0.75, 0.625, 0.0, 0.375, 0.0, 0.375, 0.0, 0.625, 0.0, 0.625, 0.75, 0.875, 0.75, 0.875, 0.75, 0.625, 0.75, 0.375, 0.75, 0.625, 0.75, 0.625, 0.75, 0.375, 0.75, 0.625, 0.0, 0.375, 0.0, 0.375, 0.0, 0.625, 0.0, 0.625, 0.75, 0.875, 0.75, 0.875, 0.75, 0.625, 0.75, 0.375, 0.75, 0.625, 0.75, 0.625, 0.75, 0.375, 0.75, 0.375, 0.75, 0.625, 0.75, 0.625, 1.0, 0.375, 1.0, 0.125, 0.75, 0.375, 0.75, 0.375, 0.75, 0.125, 0.75, 0.625, 0.0, 0.375, 0.0, 0.375, 0.0, 0.625, 0.0, 0.625, 0.75, 0.875, 0.75, 0.875, 0.75, 0.625, 0.75])
me_cube_003.materials.append(mat_material_002)
me_cube_003.update()
me_cube_004 = bpy.data.meshes.new('Cube.004')
me_cube_004.from_pydata([(-1.0, -1.0, -1.657), (-1.0, -1.0, 1.0), (-1.0, 1.0, -1.657), (-1.0, 1.0, 1.0), (1.0, -1.0, -1.657), (1.0, -1.0, 1.0), (1.0, 1.0, -1.657), (1.0, 1.0, 1.0), (0.0, 0.0, 1.382), (0.0, 0.0, -2.204)], [], [(0, 1, 3, 2), (2, 3, 7, 6), (6, 7, 5, 4), (4, 5, 1, 0), (6, 4, 9), (5, 7, 8), (3, 1, 8), (1, 5, 8), (7, 3, 8), (4, 0, 9), (2, 6, 9), (0, 2, 9)])
_uv = me_cube_004.uv_layers.new(name='UVMap')
_uv.uv.foreach_set('vector', [0.375, 0.0, 0.625, 0.0, 0.625, 0.25, 0.375, 0.25, 0.375, 0.25, 0.625, 0.25, 0.625, 0.5, 0.375, 0.5, 0.375, 0.5, 0.625, 0.5, 0.625, 0.75, 0.375, 0.75, 0.375, 0.75, 0.625, 0.75, 0.625, 1.0, 0.375, 1.0, 0.375, 0.5, 0.375, 0.75, 0.375, 0.5, 0.625, 0.75, 0.625, 0.5, 0.625, 0.75, 0.625, 0.25, 0.625, 0.0, 0.625, 0.25, 0.625, 1.0, 0.625, 0.75, 0.625, 1.0, 0.625, 0.5, 0.625, 0.25, 0.625, 0.5, 0.375, 0.75, 0.375, 1.0, 0.375, 0.75, 0.375, 0.25, 0.375, 0.5, 0.375, 0.25, 0.375, 0.0, 0.375, 0.25, 0.375, 0.0])
me_cube_004.materials.append(mat_material_002)
me_cube_004.update()
me_cube_005 = bpy.data.meshes.new('Cube.005')
me_cube_005.from_pydata([(-1.0, -1.0, -1.0), (-1.0, -1.0, 1.0), (-1.0, 1.0, -1.0), (-1.0, 1.0, 1.0), (1.0, -1.0, -1.0), (1.0, -1.0, 1.0), (1.0, 1.0, -1.0), (1.0, 1.0, 1.0)], [], [(0, 1, 3, 2), (2, 3, 7, 6), (6, 7, 5, 4), (4, 5, 1, 0), (2, 6, 4, 0), (7, 3, 1, 5)])
_uv = me_cube_005.uv_layers.new(name='UVMap')
_uv.uv.foreach_set('vector', [0.375, 0.0, 0.625, 0.0, 0.625, 0.25, 0.375, 0.25, 0.375, 0.25, 0.625, 0.25, 0.625, 0.5, 0.375, 0.5, 0.375, 0.5, 0.625, 0.5, 0.625, 0.75, 0.375, 0.75, 0.375, 0.75, 0.625, 0.75, 0.625, 1.0, 0.375, 1.0, 0.125, 0.5, 0.375, 0.5, 0.375, 0.75, 0.125, 0.75, 0.625, 0.5, 0.875, 0.5, 0.875, 0.75, 0.625, 0.75])
me_cube_005.update()
me_cube_006 = bpy.data.meshes.new('Cube.006')
me_cube_006.from_pydata([(-1.0, -1.0, -1.0), (-1.0, -1.0, 1.0), (-1.0, 1.0, -1.0), (-1.0, 1.0, 1.0), (1.0, -1.0, -1.0), (1.0, -1.0, 1.0), (1.0, 1.0, -1.0), (1.0, 1.0, 1.0)], [], [(0, 1, 3, 2), (2, 3, 7, 6), (6, 7, 5, 4), (4, 5, 1, 0), (2, 6, 4, 0), (7, 3, 1, 5)])
_uv = me_cube_006.uv_layers.new(name='UVMap')
_uv.uv.foreach_set('vector', [0.375, 0.0, 0.625, 0.0, 0.625, 0.25, 0.375, 0.25, 0.375, 0.25, 0.625, 0.25, 0.625, 0.5, 0.375, 0.5, 0.375, 0.5, 0.625, 0.5, 0.625, 0.75, 0.375, 0.75, 0.375, 0.75, 0.625, 0.75, 0.625, 1.0, 0.375, 1.0, 0.125, 0.5, 0.375, 0.5, 0.375, 0.75, 0.125, 0.75, 0.625, 0.5, 0.875, 0.5, 0.875, 0.75, 0.625, 0.75])
me_cube_006.materials.append(mat_material_002)
me_cube_006.update()

# ---- objects
ob_circle = bpy.data.objects.new('Circle', me_circle)
ob_cube = bpy.data.objects.new('Cube', me_cube_001)
ob_cube_001 = bpy.data.objects.new('Cube.001', me_cube_002)
ob_cube_002 = bpy.data.objects.new('Cube.002', me_cube_003)
ob_cube_003 = bpy.data.objects.new('Cube.003', me_cube_004)
ob_cube_004 = bpy.data.objects.new('Cube.004', me_cube_005)
ob_cube_005 = bpy.data.objects.new('Cube.005', me_cube_006)

# ---- transforms, parenting, visibility, modifiers, constraints
ob_circle.location = (0.0546, 0.0117, 0.4626)
ob_circle.rotation_euler = (0.0, -0.0, 0.2878)
ob_circle.scale = (0.1863, 0.1863, 0.1863)
ob_cube.location = (0.0, 0.0, 0.0)
ob_cube.scale = (0.6346, 1.278, 0.4576)
ob_cube_001.location = (0.0, -0.8782, -0.01267)
ob_cube_001.scale = (0.7145, 0.1001, 0.5211)
_m = ob_cube_001.modifiers.new('Mirror', 'MIRROR')
_m.use_axis = (False, True, False)
_m.mirror_object = ob_cube
ob_cube_002.location = (0.6436, -1.32e-05, 0.4362)
ob_cube_002.scale = (0.02425, 0.1062, 0.02425)
_m = ob_cube_002.modifiers.new('Mirror', 'MIRROR')
_m.use_axis = (False, True, False)
ob_cube_003.location = (0.6485, -0.0003594, 0.1105)
ob_cube_003.scale = (0.02636, 0.0525, 0.1351)
_m = ob_cube_003.modifiers.new('Boolean', 'BOOLEAN')
_m.object = ob_cube_004
ob_cube_004.location = (0.6827, 0.001641, 0.0)
ob_cube_004.scale = (0.04796, 0.009915, 0.06101)
ob_cube_005.location = (0.5897, 0.0, 0.4544)
ob_cube_005.scale = (-0.06144, -0.1195, 0.008867)

# ---- collection membership
col_collection.objects.link(ob_circle)
col_collection.objects.link(ob_cube)
col_collection.objects.link(ob_cube_001)
col_collection.objects.link(ob_cube_002)
col_collection.objects.link(ob_cube_003)
col_collection.objects.link(ob_cube_004)
col_collection.objects.link(ob_cube_005)

# ---- scene / render settings (as saved in the file)
scene.frame_start = 1; scene.frame_end = 250; scene.frame_set(1)
scene.render.engine = 'BLENDER_EEVEE_NEXT'
scene.cycles.sampling_pattern = 'TABULATED_SOBOL'
scene.view_settings.view_transform = 'Filmic'
bpy.context.view_layer.update()

# ---- added for rendering (the .blend has no active camera and no usable light): camera, sun
cam_auto = bpy.data.cameras.new('AutoCamera')
cam_auto.lens = 50.0
cam_auto.sensor_width = 36.0
cam_auto.clip_end = 1000.0
ob_auto_camera = bpy.data.objects.new('AutoCamera', cam_auto)
scene.collection.objects.link(ob_auto_camera)
ob_auto_camera.location = (2.89045, -3.45882, 2.29322)
ob_auto_camera.rotation_euler = (1.09748, -7.21219e-08, 0.694738)
scene.camera = ob_auto_camera
light_auto_sun = bpy.data.lights.new('AutoSun', 'SUN')
light_auto_sun.energy = 3.0
light_auto_sun.angle = 0.0523599
ob_auto_sun = bpy.data.objects.new('AutoSun', light_auto_sun)
scene.collection.objects.link(ob_auto_sun)
ob_auto_sun.rotation_euler = (0.872665, 0.174533, 0.523599)
bpy.context.view_layer.update()
